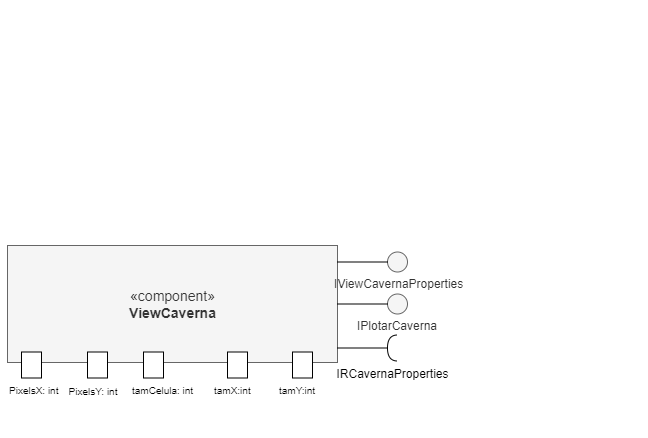

The diagram above was exported from draw.io. Its source (the exported page's mxGraphModel, read from the mxfile embedded in the PNG):
<mxGraphModel dx="2021" dy="1147" grid="1" gridSize="10" guides="1" tooltips="1" connect="1" arrows="1" fold="1" page="1" pageScale="1" pageWidth="1100" pageHeight="850" background="none" math="0" shadow="0">
  <root>
    <mxCell id="0" />
    <mxCell id="1" parent="0" />
    <mxCell id="iRflWQGhyMJyCZ0Ud_h9-150" value="&lt;div style=&quot;font-size: 14px;&quot;&gt;«component»&lt;br&gt;&lt;b&gt;ViewCaverna&lt;/b&gt;&lt;/div&gt;" style="html=1;dropTarget=0;fillColor=#f5f5f5;fontColor=#333333;strokeColor=#666666;backgroundOutline=0;" parent="1" vertex="1">
      <mxGeometry x="180" y="280" width="330" height="117" as="geometry" />
    </mxCell>
    <mxCell id="iRflWQGhyMJyCZ0Ud_h9-151" value="" style="group" parent="1" vertex="1" connectable="0">
      <mxGeometry x="548" y="291.5" width="250" height="180" as="geometry" />
    </mxCell>
    <mxCell id="iRflWQGhyMJyCZ0Ud_h9-161" value="" style="group" parent="iRflWQGhyMJyCZ0Ud_h9-151" vertex="1" connectable="0">
      <mxGeometry x="-38" y="78" width="60" height="26" as="geometry" />
    </mxCell>
    <mxCell id="iRflWQGhyMJyCZ0Ud_h9-162" value="IRCavernaProperties" style="shape=requiredInterface;html=1;verticalLabelPosition=bottom;sketch=0;fontSize=12;direction=west;" parent="iRflWQGhyMJyCZ0Ud_h9-161" vertex="1">
      <mxGeometry x="50" width="10" height="26" as="geometry" />
    </mxCell>
    <mxCell id="iRflWQGhyMJyCZ0Ud_h9-163" value="" style="endArrow=none;html=1;rounded=0;fontSize=12;exitX=1;exitY=0.5;exitDx=0;exitDy=0;exitPerimeter=0;" parent="iRflWQGhyMJyCZ0Ud_h9-161" source="iRflWQGhyMJyCZ0Ud_h9-162" edge="1">
      <mxGeometry width="50" height="50" relative="1" as="geometry">
        <mxPoint x="-270" y="-13" as="sourcePoint" />
        <mxPoint y="13" as="targetPoint" />
      </mxGeometry>
    </mxCell>
    <mxCell id="iRflWQGhyMJyCZ0Ud_h9-164" value="&lt;br&gt;&lt;br&gt;&lt;br&gt;IPlotarCaverna" style="ellipse;whiteSpace=wrap;html=1;aspect=fixed;fontSize=12;fillColor=#f5f5f5;fontColor=#333333;strokeColor=#666666;" parent="iRflWQGhyMJyCZ0Ud_h9-151" vertex="1">
      <mxGeometry x="12" y="37" width="20" height="20" as="geometry" />
    </mxCell>
    <mxCell id="iRflWQGhyMJyCZ0Ud_h9-165" value="&lt;div&gt;&lt;br&gt;&lt;br&gt;&lt;br&gt;&lt;/div&gt;&lt;div&gt;&amp;nbsp;IViewCavernaProperties&lt;/div&gt;" style="ellipse;whiteSpace=wrap;html=1;aspect=fixed;fontSize=12;fillColor=#f5f5f5;fontColor=#333333;strokeColor=#666666;" parent="iRflWQGhyMJyCZ0Ud_h9-151" vertex="1">
      <mxGeometry x="12" y="-5" width="20" height="20" as="geometry" />
    </mxCell>
    <mxCell id="iRflWQGhyMJyCZ0Ud_h9-166" value="" style="line;strokeWidth=1;fillColor=none;align=left;verticalAlign=middle;spacingTop=-1;spacingLeft=3;spacingRight=3;rotatable=0;labelPosition=right;points=[];portConstraint=eastwest;rounded=1;fontSize=10;" parent="iRflWQGhyMJyCZ0Ud_h9-151" vertex="1">
      <mxGeometry x="-38" y="43" width="50" height="8" as="geometry" />
    </mxCell>
    <mxCell id="iRflWQGhyMJyCZ0Ud_h9-167" value="" style="line;strokeWidth=1;fillColor=none;align=left;verticalAlign=middle;spacingTop=-1;spacingLeft=3;spacingRight=3;rotatable=0;labelPosition=right;points=[];portConstraint=eastwest;rounded=1;fontSize=10;" parent="iRflWQGhyMJyCZ0Ud_h9-151" vertex="1">
      <mxGeometry x="-38" y="1" width="50" height="8" as="geometry" />
    </mxCell>
    <mxCell id="iRflWQGhyMJyCZ0Ud_h9-169" value="&lt;div&gt;tamX:int&lt;/div&gt;" style="text;whiteSpace=wrap;html=1;fontSize=10;" parent="1" vertex="1">
      <mxGeometry x="385" y="412.5" width="50" height="26.5" as="geometry" />
    </mxCell>
    <mxCell id="iRflWQGhyMJyCZ0Ud_h9-170" style="edgeStyle=none;rounded=0;orthogonalLoop=1;jettySize=auto;html=1;entryX=1;entryY=0.5;entryDx=0;entryDy=0;fontSize=10;" parent="1" source="iRflWQGhyMJyCZ0Ud_h9-169" target="iRflWQGhyMJyCZ0Ud_h9-169" edge="1">
      <mxGeometry relative="1" as="geometry" />
    </mxCell>
    <mxCell id="iRflWQGhyMJyCZ0Ud_h9-171" value="" style="rounded=0;whiteSpace=wrap;html=1;fontSize=12;" parent="1" vertex="1">
      <mxGeometry x="316" y="386.5" width="20" height="26" as="geometry" />
    </mxCell>
    <mxCell id="iRflWQGhyMJyCZ0Ud_h9-172" value="tamCelula: int" style="text;whiteSpace=wrap;html=1;fontSize=10;" parent="1" vertex="1">
      <mxGeometry x="303" y="412.5" width="80" height="50" as="geometry" />
    </mxCell>
    <mxCell id="iRflWQGhyMJyCZ0Ud_h9-173" style="edgeStyle=none;rounded=0;orthogonalLoop=1;jettySize=auto;html=1;entryX=0;entryY=0.5;entryDx=0;entryDy=0;fontSize=10;" parent="1" source="iRflWQGhyMJyCZ0Ud_h9-150" target="iRflWQGhyMJyCZ0Ud_h9-150" edge="1">
      <mxGeometry relative="1" as="geometry" />
    </mxCell>
    <mxCell id="iRflWQGhyMJyCZ0Ud_h9-174" style="edgeStyle=none;rounded=0;orthogonalLoop=1;jettySize=auto;html=1;entryX=0;entryY=0.5;entryDx=0;entryDy=0;fontSize=10;" parent="1" source="iRflWQGhyMJyCZ0Ud_h9-150" target="iRflWQGhyMJyCZ0Ud_h9-150" edge="1">
      <mxGeometry relative="1" as="geometry" />
    </mxCell>
    <mxCell id="iRflWQGhyMJyCZ0Ud_h9-175" value="" style="edgeStyle=orthogonalEdgeStyle;orthogonalLoop=1;jettySize=auto;html=1;fontSize=10;rounded=0;strokeColor=none;" parent="1" source="iRflWQGhyMJyCZ0Ud_h9-164" target="iRflWQGhyMJyCZ0Ud_h9-150" edge="1">
      <mxGeometry relative="1" as="geometry">
        <Array as="points">
          <mxPoint x="750" y="326.5" />
          <mxPoint x="750" y="326.5" />
        </Array>
      </mxGeometry>
    </mxCell>
    <mxCell id="iRflWQGhyMJyCZ0Ud_h9-176" value="" style="rounded=0;whiteSpace=wrap;html=1;fontSize=12;" parent="1" vertex="1">
      <mxGeometry x="260" y="386.5" width="20" height="26" as="geometry" />
    </mxCell>
    <mxCell id="iRflWQGhyMJyCZ0Ud_h9-177" value="" style="rounded=0;whiteSpace=wrap;html=1;fontSize=12;" parent="1" vertex="1">
      <mxGeometry x="194" y="386.5" width="20" height="26" as="geometry" />
    </mxCell>
    <mxCell id="iRflWQGhyMJyCZ0Ud_h9-178" value="PixelsX: int" style="text;whiteSpace=wrap;html=1;fontSize=10;" parent="1" vertex="1">
      <mxGeometry x="180" y="412.5" width="80" height="50" as="geometry" />
    </mxCell>
    <mxCell id="iRflWQGhyMJyCZ0Ud_h9-179" value="&lt;div&gt;PixelsY: int&lt;/div&gt;&lt;div&gt;&lt;br&gt;&lt;/div&gt;" style="text;html=1;strokeColor=none;fillColor=none;align=center;verticalAlign=middle;whiteSpace=wrap;rounded=0;fontSize=10;" parent="1" vertex="1">
      <mxGeometry x="236" y="416.5" width="60" height="30" as="geometry" />
    </mxCell>
    <mxCell id="iRflWQGhyMJyCZ0Ud_h9-180" value="" style="rounded=0;whiteSpace=wrap;html=1;fontSize=12;" parent="1" vertex="1">
      <mxGeometry x="400" y="386.5" width="20" height="26" as="geometry" />
    </mxCell>
    <mxCell id="iRflWQGhyMJyCZ0Ud_h9-198" value="&lt;div&gt;tamY:int&lt;/div&gt;" style="text;whiteSpace=wrap;html=1;fontSize=10;" parent="1" vertex="1">
      <mxGeometry x="450" y="412.5" width="50" height="26.5" as="geometry" />
    </mxCell>
    <mxCell id="iRflWQGhyMJyCZ0Ud_h9-199" style="edgeStyle=none;rounded=0;orthogonalLoop=1;jettySize=auto;html=1;entryX=1;entryY=0.5;entryDx=0;entryDy=0;fontSize=10;" parent="1" source="iRflWQGhyMJyCZ0Ud_h9-198" target="iRflWQGhyMJyCZ0Ud_h9-198" edge="1">
      <mxGeometry relative="1" as="geometry" />
    </mxCell>
    <mxCell id="iRflWQGhyMJyCZ0Ud_h9-200" value="" style="rounded=0;whiteSpace=wrap;html=1;fontSize=12;" parent="1" vertex="1">
      <mxGeometry x="465" y="386.5" width="20" height="26" as="geometry" />
    </mxCell>
    <mxCell id="iRflWQGhyMJyCZ0Ud_h9-152" value="" style="group" parent="1" vertex="1" connectable="0">
      <mxGeometry x="610" y="40" width="210" height="185" as="geometry" />
    </mxCell>
    <mxCell id="iRflWQGhyMJyCZ0Ud_h9-153" value="" style="group" parent="iRflWQGhyMJyCZ0Ud_h9-152" vertex="1" connectable="0">
      <mxGeometry y="-5" width="210" height="190" as="geometry" />
    </mxCell>
    <mxCell id="iRflWQGhyMJyCZ0Ud_h9-154" value="" style="group" parent="iRflWQGhyMJyCZ0Ud_h9-153" vertex="1" connectable="0">
      <mxGeometry width="210" height="190" as="geometry" />
    </mxCell>
    <mxCell id="iRflWQGhyMJyCZ0Ud_h9-156" value="&lt;div&gt;&lt;br&gt;&lt;/div&gt;" style="text;whiteSpace=wrap;html=1;fontSize=10;" parent="iRflWQGhyMJyCZ0Ud_h9-154" vertex="1">
      <mxGeometry x="-38" y="131" width="130" height="50" as="geometry" />
    </mxCell>
  </root>
</mxGraphModel>